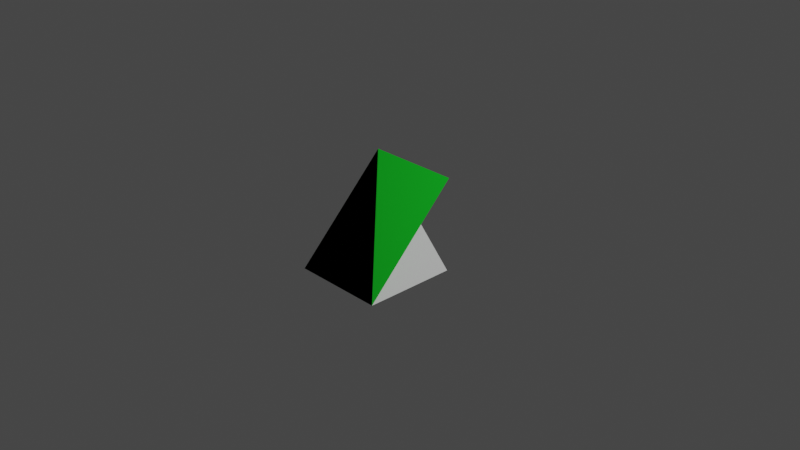 # Source: tiles.blend  (saved by Blender 3.5.10; exported with 4.5.12 LTS)
import bpy
from mathutils import Matrix  # noqa: F401  (used for matrix-valued properties, if any)

bpy.ops.wm.read_factory_settings(use_empty=True)
scene = bpy.context.scene
scene.name = 'Scene'

# ---- collections
col_collection = bpy.data.collections.new('Collection'); scene.collection.children.link(col_collection)
col_tiles = bpy.data.collections.new('Tiles'); col_collection.children.link(col_tiles)

# ---- materials (node trees are filled in below, after node groups)
mat_wire = bpy.data.materials.new('Wire')
mat_green = bpy.data.materials.new('green')
mat_green.use_transparent_shadow = False
mat_blue = bpy.data.materials.new('blue')
mat_blue.use_backface_culling = True
mat_blue.use_transparent_shadow = False

# ---- material node trees
mat_wire.use_nodes = True; mat_wire.node_tree.nodes.clear()
_N = mat_wire.node_tree.nodes; _L = mat_wire.node_tree.links
n0 = _N.new('ShaderNodeBsdfPrincipled'); n0.name = 'Principled BSDF'; n0.location = (10, 300)
n0.distribution = 'GGX'
n0.subsurface_method = 'RANDOM_WALK_SKIN'
n0.inputs[0].default_value = (0.9067, 0.9708, 1.0, 1.0)
n0.inputs[3].default_value = 1.45
n0.inputs[28].default_value = 1.0
n1 = _N.new('ShaderNodeOutputMaterial'); n1.name = 'Material Output'; n1.location = (300, 300)
n1.target = 'CYCLES'
n2 = _N.new('ShaderNodeOutputMaterial'); n2.name = 'Material Output.001'; n2.location = (0, 0)
n2.target = 'EEVEE'
n3 = _N.new('ShaderNodeMixShader'); n3.name = 'Mix Shader'; n3.location = (0, 0)
n3.label = 'Disable Shadow'
n3.hide = True
n4 = _N.new('ShaderNodeLightPath'); n4.name = 'Light Path'; n4.location = (0, 0)
n4.hide = True
n5 = _N.new('ShaderNodeBsdfTransparent'); n5.name = 'Transparent BSDF'; n5.location = (0, 0)
n5.hide = True
_L.new(n0.outputs[0], n1.inputs[0])
_L.new(n0.outputs[0], n3.inputs[1])
_L.new(n3.outputs[0], n2.inputs[0])
_L.new(n4.outputs[1], n3.inputs[0])
_L.new(n5.outputs[0], n3.inputs[2])
n1.is_active_output = True
mat_green.use_nodes = True; mat_green.node_tree.nodes.clear()
_N = mat_green.node_tree.nodes; _L = mat_green.node_tree.links
n0 = _N.new('ShaderNodeBsdfPrincipled'); n0.name = 'Principled BSDF'; n0.location = (10, 300)
n0.distribution = 'GGX'
n0.subsurface_method = 'RANDOM_WALK_SKIN'
n0.inputs[0].default_value = (0.005988, 0.8, 0.02524, 1.0)
n0.inputs[3].default_value = 1.45
n0.inputs[27].default_value = (0.0, 0.0, 0.0, 1.0)
n0.inputs[28].default_value = 1.0
n1 = _N.new('ShaderNodeOutputMaterial'); n1.name = 'Material Output'; n1.location = (300, 300)
_L.new(n0.outputs[0], n1.inputs[0])
n1.is_active_output = True
mat_blue.use_nodes = True; mat_blue.node_tree.nodes.clear()
_N = mat_blue.node_tree.nodes; _L = mat_blue.node_tree.links
n0 = _N.new('ShaderNodeBsdfPrincipled'); n0.name = 'Principled BSDF'; n0.location = (10, 300)
n0.distribution = 'GGX'
n0.subsurface_method = 'RANDOM_WALK_SKIN'
n0.inputs[0].default_value = (0.01136, 0.01633, 0.8, 1.0)
n0.inputs[3].default_value = 1.45
n0.inputs[27].default_value = (0.0, 0.0, 0.0, 1.0)
n0.inputs[28].default_value = 1.0
n1 = _N.new('ShaderNodeOutputMaterial'); n1.name = 'Material Output'; n1.location = (300, 300)
_L.new(n0.outputs[0], n1.inputs[0])
n1.is_active_output = True

# ---- world
world_world = bpy.data.worlds.new('World'); scene.world = world_world
world_world.use_nodes = True; world_world.node_tree.nodes.clear()
_N = world_world.node_tree.nodes; _L = world_world.node_tree.links
n0 = _N.new('ShaderNodeOutputWorld'); n0.name = 'World Output'; n0.location = (300, 300)
n1 = _N.new('ShaderNodeBackground'); n1.name = 'Background'; n1.location = (10, 300)
n1.inputs[0].default_value = (0.05088, 0.05088, 0.05088, 1.0)
_L.new(n1.outputs[0], n0.inputs[0])
n0.is_active_output = True
world_world.color = (0.05088, 0.05088, 0.05088)
world_world.use_sun_shadow = False
world_world.sun_shadow_jitter_overblur = 0.0

# ---- cameras
cam_camera = bpy.data.cameras.new('Camera')
cam_camera.clip_end = 100.0
cam_camera.ortho_scale = 7.314

# ---- lights
light_light = bpy.data.lights.new('Light', 'POINT')
light_light.transmission_factor = 0.0
light_light.energy = 1000.0
light_light.shadow_soft_size = 0.1
light_light.shadow_maximum_resolution = 0.006
light_light.use_absolute_resolution = True

# ---- meshes
me_cube_001 = bpy.data.meshes.new('Cube.001')
me_cube_001.from_pydata([(-0.5, -0.5, -0.5), (-0.5, -0.5, 0.5), (-0.5, 0.5, -0.5), (-0.5, 0.5, 0.5), (0.5, -0.5, -0.5), (0.5, -0.5, 0.5), (0.5, 0.5, -0.5), (0.5, 0.5, 0.5)], [], [(0, 1, 3, 2), (2, 3, 7, 6), (6, 7, 5, 4), (4, 5, 1, 0), (2, 6, 4, 0), (7, 3, 1, 5)])
_uv = me_cube_001.uv_layers.new(name='UVMap')
_uv.uv.foreach_set('vector', [0.375, 0.0, 0.625, 0.0, 0.625, 0.25, 0.375, 0.25, 0.375, 0.25, 0.625, 0.25, 0.625, 0.5, 0.375, 0.5, 0.375, 0.5, 0.625, 0.5, 0.625, 0.75, 0.375, 0.75, 0.375, 0.75, 0.625, 0.75, 0.625, 1.0, 0.375, 1.0, 0.125, 0.5, 0.375, 0.5, 0.375, 0.75, 0.125, 0.75, 0.625, 0.5, 0.875, 0.5, 0.875, 0.75, 0.625, 0.75])
me_cube_001.materials.append(mat_wire)
me_cube_001.update()
me_plane = bpy.data.meshes.new('Plane')
me_plane.from_pydata([(-1.0, -1.0, -1.0), (1.0, -1.0, -1.0), (-1.0, 1.0, -1.0), (1.0, 1.0, -1.0)], [], [(0, 1, 3, 2)])
_uv = me_plane.uv_layers.new(name='UVMap')
_uv.uv.foreach_set('vector', [0.0, 0.0, 1.0, 0.0, 1.0, 1.0, 0.0, 1.0])
me_plane.materials.append(mat_green)
me_plane.materials.append(mat_blue)
me_plane.update()
me_plane_001 = bpy.data.meshes.new('Plane.001')
me_plane_001.from_pydata([(-1.0, -1.0, -1.0), (1.0, -1.0, -1.0), (-1.0, 1.0, 1.0), (1.0, 1.0, 1.0)], [], [(0, 1, 3, 2)])
_uv = me_plane_001.uv_layers.new(name='UVMap')
_uv.uv.foreach_set('vector', [0.0, 0.0, 1.0, 0.0, 1.0, 1.0, 0.0, 1.0])
me_plane_001.materials.append(mat_green)
me_plane_001.update()
me_002_corner = bpy.data.meshes.new('002-corner')
me_002_corner.from_pydata([(-1.0, -1.0, -1.0), (1.0, -1.0, -1.0), (-1.0, 1.0, 1.0), (1.0, 1.0, -1.0)], [], [(1, 2, 0), (1, 3, 2)])
_uv = me_002_corner.uv_layers.new(name='UVMap')
_uv.uv.foreach_set('vector', [1.0, 0.0, 0.0, 1.0, 0.0, 0.0, 1.0, 0.0, 1.0, 1.0, 0.0, 1.0])
me_002_corner.update()

# ---- objects
ob_camera = bpy.data.objects.new('Camera', cam_camera)
ob_light = bpy.data.objects.new('Light', light_light)
ob_boundary = bpy.data.objects.new('Boundary', me_cube_001)
ob_000_floor = bpy.data.objects.new('000-floor', me_plane)
ob_001_slope = bpy.data.objects.new('001-slope', me_plane_001)
ob_002_corner = bpy.data.objects.new('002-corner', me_002_corner)

# ---- transforms, parenting, visibility, modifiers, constraints
ob_camera.location = (7.202, -6.458, 4.804)
ob_camera.rotation_euler = (1.109, 0.0, 0.8149)
ob_camera.lock_rotations_4d = False
ob_camera.empty_display_type = 'ARROWS'
ob_camera.color = (0.0, 0.0, 0.0, 0.0)
ob_camera.display_type = 'WIRE'
ob_camera.lineart.crease_threshold = 0.0
ob_light.location = (4.076, 1.005, 5.904)
ob_light.rotation_euler = (0.6503, 0.05522, 1.866)
ob_light.lock_rotations_4d = False
ob_light.empty_display_type = 'ARROWS'
ob_light.color = (0.0, 0.0, 0.0, 0.0)
ob_light.lineart.crease_threshold = 0.0
ob_boundary.location = (0.0, 0.0, 0.0)
ob_boundary.hide_select = True
ob_boundary.hide_render = True
ob_boundary.visible_shadow = False
_m = ob_boundary.modifiers.new('Wireframe', 'WIREFRAME')
_m.thickness = 0.01
ob_000_floor.location = (0.0, 0.0, 0.0)
ob_000_floor.scale = (0.5, 0.5, 0.5)
ob_001_slope.location = (0.0, 0.0, 0.0)
ob_001_slope.scale = (0.5, 0.5, 0.5)
ob_001_slope.hide_viewport = True
ob_002_corner.location = (0.0, 0.0, 0.0)
ob_002_corner.scale = (0.5, 0.5, 0.5)

# ---- collection membership
col_collection.objects.link(ob_camera)
col_collection.objects.link(ob_light)
col_collection.objects.link(ob_boundary)
col_tiles.objects.link(ob_000_floor)
col_tiles.objects.link(ob_001_slope)
col_tiles.objects.link(ob_002_corner)

# ---- scene / render settings (as saved in the file)
scene.camera = ob_camera
scene.frame_start = 1; scene.frame_end = 250; scene.frame_set(0)
scene.render.engine = 'BLENDER_EEVEE_NEXT'
scene.cycles.sampling_pattern = 'TABULATED_SOBOL'
scene.view_settings.view_transform = 'Filmic'
bpy.context.view_layer.update()
